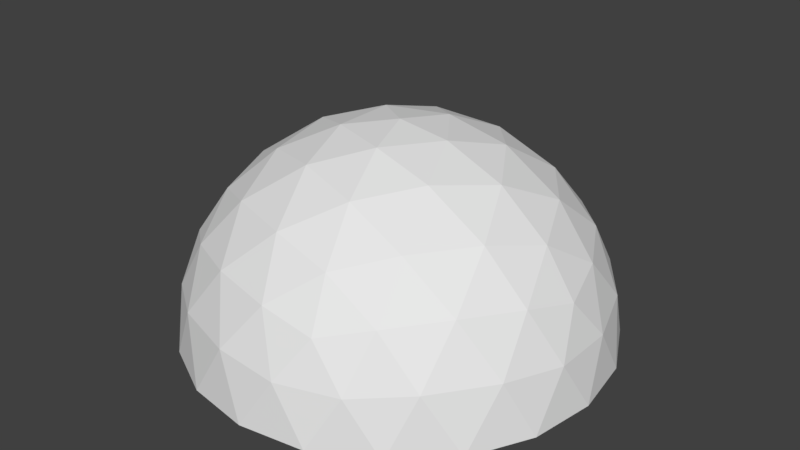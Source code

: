 # Source: SkydomeTest.blend  (saved by Blender 2.78.0; exported with 4.5.12 LTS)
import bpy
from mathutils import Matrix  # noqa: F401  (used for matrix-valued properties, if any)

bpy.ops.wm.read_factory_settings(use_empty=True)
scene = bpy.context.scene
scene.name = 'Scene'

# ---- collections
col_collection_1 = bpy.data.collections.new('Collection 1'); scene.collection.children.link(col_collection_1)

# ---- materials (node trees are filled in below, after node groups)
mat_material_001 = bpy.data.materials.new('Material.001')
mat_material_001.alpha_threshold = 0.0
mat_material_001.use_transparent_shadow = False
mat_material_001.roughness = 0.5

# ---- material node trees

# ---- world
world_world = bpy.data.worlds.new('World'); scene.world = world_world
world_world.color = (0.05088, 0.05088, 0.05088)
world_world.use_sun_shadow = False
world_world.sun_shadow_jitter_overblur = 0.0
world_world.cycles.sampling_method = 'MANUAL'

# ---- meshes
me_icosphere = bpy.data.meshes.new('Icosphere')
me_icosphere.from_pydata([(0.2764, -0.8506, 0.4472), (-0.7236, -0.5257, 0.4472), (-0.7236, 0.5257, 0.4472), (0.2764, 0.8506, 0.4472), (0.8944, 0.0, 0.4472), (0.0, 0.0, 1.0), (0.9566, -0.1476, 0.2511), (0.9511, -0.309, -1.752e-08), (0.9511, 0.309, 1.752e-08), (0.9566, 0.1476, 0.2511), (0.1552, -0.9554, 0.2512), (0.0, -1.0, -1.752e-08), (0.5878, -0.809, 1.752e-08), (0.436, -0.8642, 0.2512), (-0.8607, -0.4429, 0.2512), (-0.9511, -0.309, -1.752e-08), (-0.5878, -0.809, 1.752e-08), (-0.6872, -0.6817, 0.2512), (-0.6872, 0.6817, 0.2512), (-0.5878, 0.809, -1.752e-08), (-0.9511, 0.309, 1.752e-08), (-0.8607, 0.4429, 0.2512), (0.436, 0.8642, 0.2512), (0.5878, 0.809, -1.752e-08), (0.0, 1.0, 1.752e-08), (0.1552, 0.9554, 0.2512), (0.8311, -0.2389, 0.5023), (0.6882, -0.5, 0.5257), (0.484, -0.7166, 0.5023), (0.02964, -0.8642, 0.5023), (-0.2629, -0.809, 0.5257), (-0.5319, -0.6817, 0.5023), (-0.8127, -0.2952, 0.5023), (-0.8506, 0.0, 0.5257), (-0.8127, 0.2952, 0.5023), (-0.5319, 0.6817, 0.5023), (-0.2629, 0.809, 0.5257), (0.02964, 0.8642, 0.5023), (0.484, 0.7166, 0.5023), (0.6882, 0.5, 0.5257), (0.8311, 0.2389, 0.5023), (0.07761, -0.2389, 0.9679), (0.1625, -0.5, 0.8507), (0.2328, -0.7166, 0.6575), (0.7534, 0.0, 0.6575), (0.5257, 0.0, 0.8507), (0.2511, 0.0, 0.9679), (-0.2032, -0.1476, 0.9679), (-0.4253, -0.309, 0.8507), (-0.6095, -0.4429, 0.6575), (-0.2032, 0.1476, 0.9679), (-0.4253, 0.309, 0.8507), (-0.6095, 0.4429, 0.6575), (0.07761, 0.2389, 0.9679), (0.1625, 0.5, 0.8507), (0.2328, 0.7166, 0.6575), (0.3618, 0.2629, 0.8944), (0.6382, 0.2629, 0.7236), (0.4472, 0.5257, 0.7236), (-0.1382, 0.4253, 0.8944), (-0.05279, 0.6882, 0.7236), (-0.3618, 0.5878, 0.7236), (-0.4472, 0.0, 0.8944), (-0.6708, 0.1625, 0.7236), (-0.6708, -0.1625, 0.7236), (-0.1382, -0.4253, 0.8944), (-0.3618, -0.5878, 0.7236), (-0.05279, -0.6882, 0.7236), (0.3618, -0.2629, 0.8944), (0.4472, -0.5257, 0.7236), (0.6382, -0.2629, 0.7236), (0.8618, 0.4253, 0.2764), (0.809, 0.5878, 0.0), (0.6708, 0.6882, 0.2764), (-0.1382, 0.9511, 0.2764), (-0.309, 0.9511, -4.92e-07), (-0.4472, 0.8506, 0.2764), (-0.9472, 0.1625, 0.2764), (-1.0, -3.608e-07, 6.232e-07), (-0.9472, -0.1625, 0.2764), (-0.4472, -0.8506, 0.2764), (-0.309, -0.9511, -7.872e-07), (-0.1382, -0.9511, 0.2764), (0.6708, -0.6882, 0.2764), (0.809, -0.5878, -1.902e-06), (0.8618, -0.4253, 0.2764), (0.309, 0.9511, -2.615e-14), (-0.809, 0.5878, -7.845e-14), (-0.809, -0.5878, 8.031e-14), (0.309, -0.9511, 2.802e-14), (1.0, 0.0, 0.0)], [], [(0, 43, 28), (1, 49, 31), (2, 52, 34), (3, 55, 37), (4, 44, 40), (46, 5, 53), (45, 46, 56), (44, 45, 57), (46, 53, 56), (56, 53, 54), (45, 56, 57), (57, 56, 58), (56, 54, 58), (58, 54, 55), (44, 57, 40), (40, 57, 39), (57, 58, 39), (39, 58, 38), (58, 55, 38), (38, 55, 3), (53, 5, 50), (54, 53, 59), (55, 54, 60), (53, 50, 59), (59, 50, 51), (54, 59, 60), (60, 59, 61), (59, 51, 61), (61, 51, 52), (55, 60, 37), (37, 60, 36), (60, 61, 36), (36, 61, 35), (61, 52, 35), (35, 52, 2), (50, 5, 47), (51, 50, 62), (52, 51, 63), (50, 47, 62), (62, 47, 48), (51, 62, 63), (63, 62, 64), (62, 48, 64), (64, 48, 49), (52, 63, 34), (34, 63, 33), (63, 64, 33), (33, 64, 32), (64, 49, 32), (32, 49, 1), (47, 5, 41), (48, 47, 65), (49, 48, 66), (47, 41, 65), (65, 41, 42), (48, 65, 66), (66, 65, 67), (65, 42, 67), (67, 42, 43), (49, 66, 31), (31, 66, 30), (66, 67, 30), (30, 67, 29), (67, 43, 29), (29, 43, 0), (41, 5, 46), (42, 41, 68), (43, 42, 69), (41, 46, 68), (68, 46, 45), (42, 68, 69), (69, 68, 70), (68, 45, 70), (70, 45, 44), (43, 69, 28), (28, 69, 27), (69, 70, 27), (27, 70, 26), (70, 44, 26), (26, 44, 4), (9, 4, 40), (8, 9, 71), (9, 40, 71), (71, 40, 39), (8, 71, 72), (72, 71, 73), (71, 39, 73), (73, 39, 38), (72, 73, 23), (23, 73, 22), (73, 38, 22), (22, 38, 3), (25, 3, 37), (24, 25, 74), (25, 37, 74), (74, 37, 36), (24, 74, 75), (75, 74, 76), (74, 36, 76), (76, 36, 35), (75, 76, 19), (19, 76, 18), (76, 35, 18), (18, 35, 2), (21, 2, 34), (20, 21, 77), (21, 34, 77), (77, 34, 33), (20, 77, 78), (78, 77, 79), (77, 33, 79), (79, 33, 32), (78, 79, 15), (15, 79, 14), (79, 32, 14), (14, 32, 1), (17, 1, 31), (16, 17, 80), (17, 31, 80), (80, 31, 30), (16, 80, 81), (81, 80, 82), (80, 30, 82), (82, 30, 29), (81, 82, 11), (11, 82, 10), (82, 29, 10), (10, 29, 0), (13, 0, 28), (12, 13, 83), (13, 28, 83), (83, 28, 27), (12, 83, 84), (84, 83, 85), (83, 27, 85), (85, 27, 26), (84, 85, 7), (7, 85, 6), (85, 26, 6), (6, 26, 4), (22, 3, 25), (23, 22, 86), (22, 25, 86), (86, 25, 24), (18, 2, 21), (19, 18, 87), (18, 21, 87), (87, 21, 20), (14, 1, 17), (15, 14, 88), (14, 17, 88), (88, 17, 16), (10, 0, 13), (11, 10, 89), (10, 13, 89), (89, 13, 12), (6, 4, 9), (7, 6, 90), (6, 9, 90), (90, 9, 8)])
_uv = me_icosphere.uv_layers.new(name='UVMap')
_uv.uv.foreach_set('vector', [0.4517, 0.1928, 0.4644, 0.2741, 0.5358, 0.2123, 0.1931, 0.4509, 0.2743, 0.4638, 0.2376, 0.3769, 0.3586, 0.7765, 0.396, 0.7033, 0.302, 0.7113, 0.7195, 0.7198, 0.6614, 0.6615, 0.64, 0.7534, 0.777, 0.359, 0.7037, 0.3963, 0.7844, 0.445, 0.5571, 0.4708, 0.5, 0.4998, 0.5452, 0.5451, 0.6272, 0.4351, 0.5571, 0.4708, 0.6171, 0.5185, 0.7037, 0.3963, 0.6272, 0.4351, 0.7006, 0.4838, 0.5571, 0.4708, 0.5452, 0.5451, 0.6171, 0.5185, 0.6171, 0.5185, 0.5452, 0.5451, 0.6008, 0.6008, 0.6272, 0.4351, 0.6171, 0.5185, 0.7006, 0.4838, 0.7006, 0.4838, 0.6171, 0.5185, 0.6857, 0.5774, 0.6171, 0.5185, 0.6008, 0.6008, 0.6857, 0.5774, 0.6857, 0.5774, 0.6008, 0.6008, 0.6614, 0.6615, 0.7037, 0.3963, 0.7006, 0.4838, 0.7844, 0.445, 0.7844, 0.445, 0.7006, 0.4838, 0.7771, 0.544, 0.7006, 0.4838, 0.6857, 0.5774, 0.7771, 0.544, 0.7771, 0.544, 0.6857, 0.5774, 0.7533, 0.6403, 0.6857, 0.5774, 0.6614, 0.6615, 0.7533, 0.6403, 0.7533, 0.6403, 0.6614, 0.6615, 0.7195, 0.7198, 0.5452, 0.5451, 0.5, 0.4998, 0.4708, 0.5568, 0.6008, 0.6008, 0.5452, 0.5451, 0.5184, 0.6169, 0.6614, 0.6615, 0.6008, 0.6008, 0.5771, 0.6857, 0.5452, 0.5451, 0.4708, 0.5568, 0.5184, 0.6169, 0.5184, 0.6169, 0.4708, 0.5568, 0.435, 0.6269, 0.6008, 0.6008, 0.5184, 0.6169, 0.5771, 0.6857, 0.5771, 0.6857, 0.5184, 0.6169, 0.4836, 0.7004, 0.5184, 0.6169, 0.435, 0.6269, 0.4836, 0.7004, 0.4836, 0.7004, 0.435, 0.6269, 0.396, 0.7033, 0.6614, 0.6615, 0.5771, 0.6857, 0.64, 0.7534, 0.64, 0.7534, 0.5771, 0.6857, 0.5436, 0.777, 0.5771, 0.6857, 0.4836, 0.7004, 0.5436, 0.777, 0.5436, 0.777, 0.4836, 0.7004, 0.4446, 0.7842, 0.4836, 0.7004, 0.396, 0.7033, 0.4446, 0.7842, 0.4446, 0.7842, 0.396, 0.7033, 0.3586, 0.7765, 0.4708, 0.5568, 0.5, 0.4998, 0.4367, 0.4897, 0.435, 0.6269, 0.4708, 0.5568, 0.3942, 0.5535, 0.396, 0.7033, 0.435, 0.6269, 0.347, 0.6306, 0.4708, 0.5568, 0.4367, 0.4897, 0.3942, 0.5535, 0.3942, 0.5535, 0.4367, 0.4897, 0.359, 0.4773, 0.435, 0.6269, 0.3942, 0.5535, 0.347, 0.6306, 0.347, 0.6306, 0.3942, 0.5535, 0.3041, 0.5462, 0.3942, 0.5535, 0.359, 0.4773, 0.3041, 0.5462, 0.3041, 0.5462, 0.359, 0.4773, 0.2743, 0.4638, 0.396, 0.7033, 0.347, 0.6306, 0.302, 0.7113, 0.302, 0.7113, 0.347, 0.6306, 0.2498, 0.6269, 0.347, 0.6306, 0.3041, 0.5462, 0.2498, 0.6269, 0.2498, 0.6269, 0.3041, 0.5462, 0.2124, 0.535, 0.3041, 0.5462, 0.2743, 0.4638, 0.2124, 0.535, 0.2124, 0.535, 0.2743, 0.4638, 0.1931, 0.4509, 0.4367, 0.4897, 0.5, 0.4998, 0.49, 0.4365, 0.359, 0.4773, 0.4367, 0.4897, 0.4162, 0.4159, 0.2743, 0.4638, 0.359, 0.4773, 0.3282, 0.3948, 0.4367, 0.4897, 0.49, 0.4365, 0.4162, 0.4159, 0.4162, 0.4159, 0.49, 0.4365, 0.4778, 0.3588, 0.359, 0.4773, 0.4162, 0.4159, 0.3282, 0.3948, 0.3282, 0.3948, 0.4162, 0.4159, 0.3953, 0.3279, 0.4162, 0.4159, 0.4778, 0.3588, 0.3953, 0.3279, 0.3953, 0.3279, 0.4778, 0.3588, 0.4644, 0.2741, 0.2743, 0.4638, 0.3282, 0.3948, 0.2376, 0.3769, 0.2376, 0.3769, 0.3282, 0.3948, 0.3017, 0.3012, 0.3282, 0.3948, 0.3953, 0.3279, 0.3017, 0.3012, 0.3017, 0.3012, 0.3953, 0.3279, 0.3776, 0.2372, 0.3953, 0.3279, 0.4644, 0.2741, 0.3776, 0.2372, 0.3776, 0.2372, 0.4644, 0.2741, 0.4517, 0.1928, 0.49, 0.4365, 0.5, 0.4998, 0.5571, 0.4708, 0.4778, 0.3588, 0.49, 0.4365, 0.5539, 0.3942, 0.4644, 0.2741, 0.4778, 0.3588, 0.5468, 0.304, 0.49, 0.4365, 0.5571, 0.4708, 0.5539, 0.3942, 0.5539, 0.3942, 0.5571, 0.4708, 0.6272, 0.4351, 0.4778, 0.3588, 0.5539, 0.3942, 0.5468, 0.304, 0.5468, 0.304, 0.5539, 0.3942, 0.6311, 0.3471, 0.5539, 0.3942, 0.6272, 0.4351, 0.6311, 0.3471, 0.6311, 0.3471, 0.6272, 0.4351, 0.7037, 0.3963, 0.4644, 0.2741, 0.5468, 0.304, 0.5358, 0.2123, 0.5358, 0.2123, 0.5468, 0.304, 0.6276, 0.2499, 0.5468, 0.304, 0.6311, 0.3471, 0.6276, 0.2499, 0.6276, 0.2499, 0.6311, 0.3471, 0.7119, 0.3023, 0.6311, 0.3471, 0.7037, 0.3963, 0.7119, 0.3023, 0.7119, 0.3023, 0.7037, 0.3963, 0.777, 0.359, 0.8705, 0.3781, 0.777, 0.359, 0.7844, 0.445, 0.9998, 0.4211, 0.8705, 0.3781, 0.8796, 0.4954, 0.8705, 0.3781, 0.7844, 0.445, 0.8796, 0.4954, 0.8796, 0.4954, 0.7844, 0.445, 0.7771, 0.544, 0.9998, 0.4211, 0.8796, 0.4954, 0.9999, 0.5795, 0.9999, 0.5795, 0.8796, 0.4954, 0.8594, 0.622, 0.8796, 0.4954, 0.7771, 0.544, 0.8594, 0.622, 0.8594, 0.622, 0.7771, 0.544, 0.7533, 0.6403, 0.9999, 0.5795, 0.8594, 0.622, 0.9505, 0.73, 0.9505, 0.73, 0.8594, 0.622, 0.8143, 0.7306, 0.8594, 0.622, 0.7533, 0.6403, 0.8143, 0.7306, 0.8143, 0.7306, 0.7533, 0.6403, 0.7195, 0.7198, 0.7302, 0.8146, 0.7195, 0.7198, 0.64, 0.7534, 0.7293, 0.9508, 0.7302, 0.8146, 0.6215, 0.8595, 0.7302, 0.8146, 0.64, 0.7534, 0.6215, 0.8595, 0.6215, 0.8595, 0.64, 0.7534, 0.5436, 0.777, 0.7293, 0.9508, 0.6215, 0.8595, 0.5786, 0.9999, 0.5786, 0.9999, 0.6215, 0.8595, 0.4948, 0.8795, 0.6215, 0.8595, 0.5436, 0.777, 0.4948, 0.8795, 0.4948, 0.8795, 0.5436, 0.777, 0.4446, 0.7842, 0.5786, 0.9999, 0.4948, 0.8795, 0.4202, 0.9995, 0.4202, 0.9995, 0.4948, 0.8795, 0.3775, 0.8701, 0.4948, 0.8795, 0.4446, 0.7842, 0.3775, 0.8701, 0.3775, 0.8701, 0.4446, 0.7842, 0.3586, 0.7765, 0.2717, 0.816, 0.3586, 0.7765, 0.302, 0.7113, 0.1418, 0.8573, 0.2717, 0.816, 0.1954, 0.7265, 0.2717, 0.816, 0.302, 0.7113, 0.1954, 0.7265, 0.1954, 0.7265, 0.302, 0.7113, 0.2498, 0.6269, 0.1418, 0.8573, 0.1954, 0.7265, 0.04865, 0.7292, 0.04865, 0.7292, 0.1954, 0.7265, 0.1373, 0.6122, 0.1954, 0.7265, 0.2498, 0.6269, 0.1373, 0.6122, 0.1373, 0.6122, 0.2498, 0.6269, 0.2124, 0.535, 0.04865, 0.7292, 0.1373, 0.6122, 9.998e-05, 0.5784, 9.998e-05, 0.5784, 0.1373, 0.6122, 0.11, 0.4978, 0.1373, 0.6122, 0.2124, 0.535, 0.11, 0.4978, 0.11, 0.4978, 0.2124, 0.535, 0.1931, 0.4509, 0.1287, 0.3804, 0.1931, 0.4509, 0.2376, 0.3769, 0.04931, 0.2697, 0.1287, 0.3804, 0.1902, 0.2802, 0.1287, 0.3804, 0.2376, 0.3769, 0.1902, 0.2802, 0.1902, 0.2802, 0.2376, 0.3769, 0.3017, 0.3012, 0.04931, 0.2697, 0.1902, 0.2802, 0.1423, 0.1415, 0.1423, 0.1415, 0.1902, 0.2802, 0.281, 0.1896, 0.1902, 0.2802, 0.3017, 0.3012, 0.281, 0.1896, 0.281, 0.1896, 0.3017, 0.3012, 0.3776, 0.2372, 0.1423, 0.1415, 0.281, 0.1896, 0.2708, 0.04869, 0.2708, 0.04869, 0.281, 0.1896, 0.3813, 0.1283, 0.281, 0.1896, 0.3776, 0.2372, 0.3813, 0.1283, 0.3813, 0.1283, 0.3776, 0.2372, 0.4517, 0.1928, 0.4988, 0.1098, 0.4517, 0.1928, 0.5358, 0.2123, 0.5795, 9.998e-05, 0.4988, 0.1098, 0.6131, 0.1373, 0.4988, 0.1098, 0.5358, 0.2123, 0.6131, 0.1373, 0.6131, 0.1373, 0.5358, 0.2123, 0.6276, 0.2499, 0.5795, 9.998e-05, 0.6131, 0.1373, 0.7303, 0.04895, 0.7303, 0.04895, 0.6131, 0.1373, 0.7273, 0.1957, 0.6131, 0.1373, 0.6276, 0.2499, 0.7273, 0.1957, 0.7273, 0.1957, 0.6276, 0.2499, 0.7119, 0.3023, 0.7303, 0.04895, 0.7273, 0.1957, 0.8582, 0.1424, 0.8582, 0.1424, 0.7273, 0.1957, 0.8166, 0.2722, 0.7273, 0.1957, 0.7119, 0.3023, 0.8166, 0.2722, 0.8166, 0.2722, 0.7119, 0.3023, 0.777, 0.359, 0.8143, 0.7306, 0.7195, 0.7198, 0.7302, 0.8146, 0.9505, 0.73, 0.8143, 0.7306, 0.8573, 0.8578, 0.8143, 0.7306, 0.7302, 0.8146, 0.8573, 0.8578, 0.8573, 0.8578, 0.7302, 0.8146, 0.7293, 0.9508, 0.3775, 0.8701, 0.3586, 0.7765, 0.2717, 0.816, 0.4202, 0.9995, 0.3775, 0.8701, 0.2698, 0.9503, 0.3775, 0.8701, 0.2717, 0.816, 0.2698, 0.9503, 0.2698, 0.9503, 0.2717, 0.816, 0.1418, 0.8573, 0.11, 0.4978, 0.1931, 0.4509, 0.1287, 0.3804, 9.998e-05, 0.5784, 0.11, 0.4978, 0.0004206, 0.4202, 0.11, 0.4978, 0.1287, 0.3804, 0.0004206, 0.4202, 0.0004206, 0.4202, 0.1287, 0.3804, 0.04931, 0.2697, 0.3813, 0.1283, 0.4517, 0.1928, 0.4988, 0.1098, 0.2708, 0.04869, 0.3813, 0.1283, 0.4213, 9.998e-05, 0.3813, 0.1283, 0.4988, 0.1098, 0.4213, 9.998e-05, 0.4213, 9.998e-05, 0.4988, 0.1098, 0.5795, 9.998e-05, 0.8166, 0.2722, 0.777, 0.359, 0.8705, 0.3781, 0.8582, 0.1424, 0.8166, 0.2722, 0.9509, 0.2706, 0.8166, 0.2722, 0.8705, 0.3781, 0.9509, 0.2706, 0.9509, 0.2706, 0.8705, 0.3781, 0.9998, 0.4211])
me_icosphere.materials.append(mat_material_001)
me_icosphere.use_remesh_preserve_volume = False
me_icosphere.use_remesh_preserve_attributes = False
me_icosphere.use_mirror_vertex_groups = False
me_icosphere.update()

# ---- objects
ob_icosphere = bpy.data.objects.new('Icosphere', me_icosphere)

# ---- transforms, parenting, visibility, modifiers, constraints
ob_icosphere.location = (0.0, 0.0, 0.0)
ob_icosphere.lineart.crease_threshold = 0.0

# ---- collection membership
col_collection_1.objects.link(ob_icosphere)

# ---- scene / render settings (as saved in the file)
scene.frame_start = 1; scene.frame_end = 250; scene.frame_set(1)
scene.render.engine = 'BLENDER_EEVEE_NEXT'
scene.render.resolution_percentage = 50
scene.render.dither_intensity = 0.0
scene.cycles.use_denoising = False
scene.cycles.samples = 128
scene.cycles.sampling_pattern = 'TABULATED_SOBOL'
scene.cycles.light_sampling_threshold = 0.0
scene.cycles.use_adaptive_sampling = False
scene.cycles.use_light_tree = False
scene.cycles.blur_glossy = 0.0
scene.cycles.sample_clamp_indirect = 0.0
scene.view_settings.view_transform = 'Standard'
bpy.context.view_layer.update()

# ---- added for rendering (the .blend has no active camera and no usable light): camera, sun
cam_auto = bpy.data.cameras.new('AutoCamera')
cam_auto.lens = 50.0
cam_auto.sensor_width = 36.0
cam_auto.clip_end = 1000.0
ob_auto_camera = bpy.data.objects.new('AutoCamera', cam_auto)
scene.collection.objects.link(ob_auto_camera)
ob_auto_camera.location = (2.77567, -3.33081, 2.72054)
ob_auto_camera.rotation_euler = (1.09748, -7.21219e-08, 0.694738)
scene.camera = ob_auto_camera
light_auto_sun = bpy.data.lights.new('AutoSun', 'SUN')
light_auto_sun.energy = 3.0
light_auto_sun.angle = 0.0523599
ob_auto_sun = bpy.data.objects.new('AutoSun', light_auto_sun)
scene.collection.objects.link(ob_auto_sun)
ob_auto_sun.rotation_euler = (0.872665, 0.174533, 0.523599)
bpy.context.view_layer.update()
